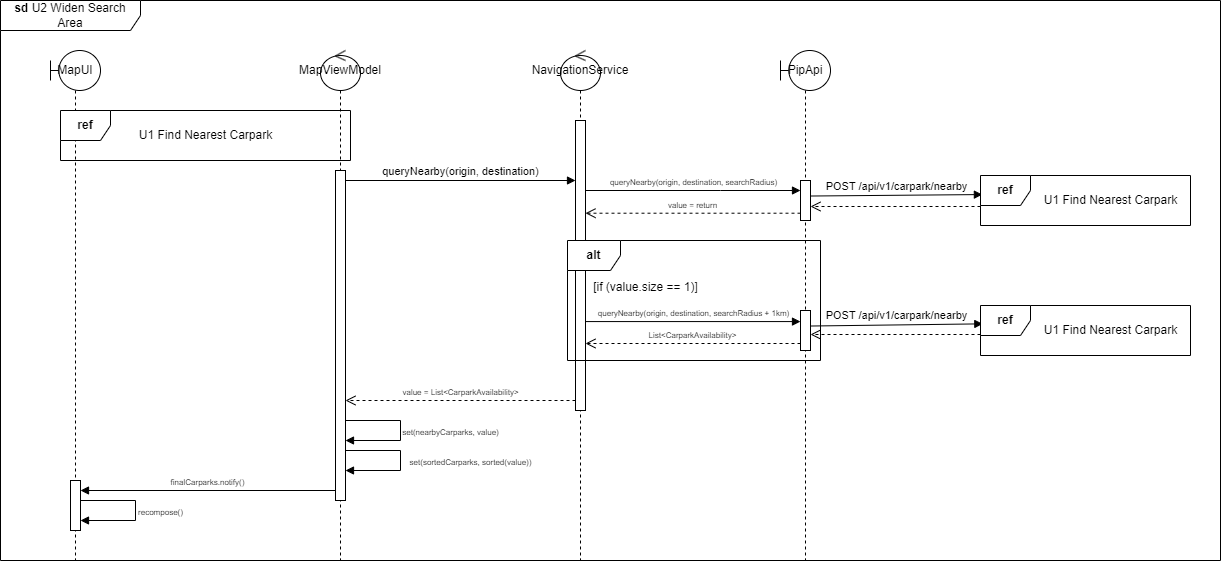

The diagram above was exported from draw.io. Its source (the exported page's mxGraphModel, read from the mxfile embedded in the PNG):
<mxGraphModel dx="1434" dy="782" grid="1" gridSize="10" guides="1" tooltips="1" connect="1" arrows="1" fold="1" page="1" pageScale="1" pageWidth="827" pageHeight="1169" math="0" shadow="0">
  <root>
    <mxCell id="0" />
    <mxCell id="1" parent="0" />
    <mxCell id="nsnuBRXvl4yaV5E1CfSB-3" value="NavigationService" style="shape=umlLifeline;perimeter=lifelinePerimeter;whiteSpace=wrap;html=1;container=1;dropTarget=0;collapsible=0;recursiveResize=0;outlineConnect=0;portConstraint=eastwest;newEdgeStyle={&quot;curved&quot;:0,&quot;rounded&quot;:0};participant=umlControl;" parent="1" vertex="1">
      <mxGeometry x="560" y="50" width="40" height="510" as="geometry" />
    </mxCell>
    <mxCell id="nsnuBRXvl4yaV5E1CfSB-4" value="" style="html=1;points=[[0,0,0,0,5],[0,1,0,0,-5],[1,0,0,0,5],[1,1,0,0,-5]];perimeter=orthogonalPerimeter;outlineConnect=0;targetShapes=umlLifeline;portConstraint=eastwest;newEdgeStyle={&quot;curved&quot;:0,&quot;rounded&quot;:0};" parent="nsnuBRXvl4yaV5E1CfSB-3" vertex="1">
      <mxGeometry x="15" y="70" width="10" height="290" as="geometry" />
    </mxCell>
    <mxCell id="nsnuBRXvl4yaV5E1CfSB-5" value="MapViewModel" style="shape=umlLifeline;perimeter=lifelinePerimeter;whiteSpace=wrap;html=1;container=1;dropTarget=0;collapsible=0;recursiveResize=0;outlineConnect=0;portConstraint=eastwest;newEdgeStyle={&quot;curved&quot;:0,&quot;rounded&quot;:0};participant=umlControl;" parent="1" vertex="1">
      <mxGeometry x="320" y="50" width="40" height="510" as="geometry" />
    </mxCell>
    <mxCell id="nsnuBRXvl4yaV5E1CfSB-6" value="" style="html=1;points=[[0,0,0,0,5],[0,1,0,0,-5],[1,0,0,0,5],[1,1,0,0,-5]];perimeter=orthogonalPerimeter;outlineConnect=0;targetShapes=umlLifeline;portConstraint=eastwest;newEdgeStyle={&quot;curved&quot;:0,&quot;rounded&quot;:0};" parent="nsnuBRXvl4yaV5E1CfSB-5" vertex="1">
      <mxGeometry x="15" y="120" width="10" height="330" as="geometry" />
    </mxCell>
    <mxCell id="nsnuBRXvl4yaV5E1CfSB-7" value="&lt;font style=&quot;font-size: 11px;&quot;&gt;queryNearby(origin, destination)&lt;/font&gt;" style="html=1;verticalAlign=bottom;endArrow=block;curved=0;rounded=0;fontSize=11;" parent="1" edge="1">
      <mxGeometry width="80" relative="1" as="geometry">
        <mxPoint x="345" y="180" as="sourcePoint" />
        <mxPoint x="575" y="180" as="targetPoint" />
        <Array as="points" />
      </mxGeometry>
    </mxCell>
    <mxCell id="nsnuBRXvl4yaV5E1CfSB-8" value="PipApi" style="shape=umlLifeline;perimeter=lifelinePerimeter;whiteSpace=wrap;html=1;container=1;dropTarget=0;collapsible=0;recursiveResize=0;outlineConnect=0;portConstraint=eastwest;newEdgeStyle={&quot;curved&quot;:0,&quot;rounded&quot;:0};participant=umlBoundary;" parent="1" vertex="1">
      <mxGeometry x="780" y="50" width="50" height="510" as="geometry" />
    </mxCell>
    <mxCell id="nsnuBRXvl4yaV5E1CfSB-9" value="" style="html=1;points=[[0,0,0,0,5],[0,1,0,0,-5],[1,0,0,0,5],[1,1,0,0,-5]];perimeter=orthogonalPerimeter;outlineConnect=0;targetShapes=umlLifeline;portConstraint=eastwest;newEdgeStyle={&quot;curved&quot;:0,&quot;rounded&quot;:0};" parent="nsnuBRXvl4yaV5E1CfSB-8" vertex="1">
      <mxGeometry x="20" y="130" width="10" height="40" as="geometry" />
    </mxCell>
    <mxCell id="nsnuBRXvl4yaV5E1CfSB-10" value="&lt;b&gt;sd &lt;/b&gt;U2 Widen Search Area" style="shape=umlFrame;whiteSpace=wrap;html=1;pointerEvents=0;width=140;height=30;" parent="1" vertex="1">
      <mxGeometry width="1220" height="560" as="geometry" />
    </mxCell>
    <mxCell id="nsnuBRXvl4yaV5E1CfSB-11" value="&lt;font style=&quot;font-size: 8px;&quot;&gt;queryNearby(origin, destination, searchRadius)&lt;/font&gt;" style="html=1;verticalAlign=bottom;endArrow=block;curved=0;rounded=0;" parent="1" source="nsnuBRXvl4yaV5E1CfSB-4" target="nsnuBRXvl4yaV5E1CfSB-9" edge="1">
      <mxGeometry width="80" relative="1" as="geometry">
        <mxPoint x="435" y="189.62" as="sourcePoint" />
        <mxPoint x="580" y="190" as="targetPoint" />
        <Array as="points">
          <mxPoint x="720" y="190" />
        </Array>
      </mxGeometry>
    </mxCell>
    <mxCell id="nsnuBRXvl4yaV5E1CfSB-12" value="&lt;font style=&quot;font-size: 8px;&quot;&gt;value = return&lt;/font&gt;" style="html=1;verticalAlign=bottom;endArrow=open;dashed=1;endSize=8;curved=0;rounded=0;" parent="1" edge="1">
      <mxGeometry relative="1" as="geometry">
        <mxPoint x="800" y="212.71" as="sourcePoint" />
        <mxPoint x="585" y="212.71000000000004" as="targetPoint" />
      </mxGeometry>
    </mxCell>
    <mxCell id="nsnuBRXvl4yaV5E1CfSB-14" value="&lt;font style=&quot;font-size: 8px;&quot;&gt;queryNearby(origin, destination, searchRadius + 1km)&lt;/font&gt;" style="html=1;verticalAlign=bottom;endArrow=block;curved=0;rounded=0;" parent="1" edge="1">
      <mxGeometry width="80" relative="1" as="geometry">
        <mxPoint x="585" y="321.07000000000005" as="sourcePoint" />
        <mxPoint x="800" y="321.07" as="targetPoint" />
        <Array as="points" />
      </mxGeometry>
    </mxCell>
    <mxCell id="nsnuBRXvl4yaV5E1CfSB-15" value="&lt;font style=&quot;font-size: 8px;&quot;&gt;List&amp;lt;CarparkAvailability&amp;gt;&lt;/font&gt;" style="html=1;verticalAlign=bottom;endArrow=open;dashed=1;endSize=8;curved=0;rounded=0;" parent="1" edge="1">
      <mxGeometry relative="1" as="geometry">
        <mxPoint x="800" y="343.0000000000001" as="sourcePoint" />
        <mxPoint x="585" y="343" as="targetPoint" />
      </mxGeometry>
    </mxCell>
    <mxCell id="nsnuBRXvl4yaV5E1CfSB-16" value="&lt;font style=&quot;font-size: 8px;&quot;&gt;value = List&amp;lt;CarparkAvailability&amp;gt;&lt;/font&gt;" style="html=1;verticalAlign=bottom;endArrow=open;dashed=1;endSize=8;curved=0;rounded=0;" parent="1" edge="1">
      <mxGeometry relative="1" as="geometry">
        <mxPoint x="575" y="400" as="sourcePoint" />
        <mxPoint x="345" y="400" as="targetPoint" />
      </mxGeometry>
    </mxCell>
    <mxCell id="nsnuBRXvl4yaV5E1CfSB-17" value="MapUI" style="shape=umlLifeline;perimeter=lifelinePerimeter;whiteSpace=wrap;html=1;container=1;dropTarget=0;collapsible=0;recursiveResize=0;outlineConnect=0;portConstraint=eastwest;newEdgeStyle={&quot;curved&quot;:0,&quot;rounded&quot;:0};participant=umlBoundary;" parent="1" vertex="1">
      <mxGeometry x="50" y="50" width="50" height="510" as="geometry" />
    </mxCell>
    <mxCell id="nsnuBRXvl4yaV5E1CfSB-18" value="" style="html=1;points=[[0,0,0,0,5],[0,1,0,0,-5],[1,0,0,0,5],[1,1,0,0,-5]];perimeter=orthogonalPerimeter;outlineConnect=0;targetShapes=umlLifeline;portConstraint=eastwest;newEdgeStyle={&quot;curved&quot;:0,&quot;rounded&quot;:0};" parent="nsnuBRXvl4yaV5E1CfSB-17" vertex="1">
      <mxGeometry x="20" y="430" width="10" height="50" as="geometry" />
    </mxCell>
    <mxCell id="nsnuBRXvl4yaV5E1CfSB-19" value="&lt;font style=&quot;font-size: 8px;&quot;&gt;set(nearbyCarparks, value)&lt;/font&gt;" style="html=1;verticalAlign=bottom;endArrow=block;curved=0;rounded=0;" parent="1" edge="1">
      <mxGeometry x="0.1538" y="-50" width="80" relative="1" as="geometry">
        <mxPoint x="345" y="420" as="sourcePoint" />
        <mxPoint x="345" y="440" as="targetPoint" />
        <Array as="points">
          <mxPoint x="400" y="420" />
          <mxPoint x="400" y="440" />
        </Array>
        <mxPoint x="50" y="50" as="offset" />
      </mxGeometry>
    </mxCell>
    <mxCell id="nsnuBRXvl4yaV5E1CfSB-20" value="&lt;font style=&quot;font-size: 8px;&quot;&gt;set(sortedCarparks, sorted(value))&lt;/font&gt;" style="html=1;verticalAlign=bottom;endArrow=block;curved=0;rounded=0;" parent="1" edge="1">
      <mxGeometry x="0.1538" y="-70" width="80" relative="1" as="geometry">
        <mxPoint x="345" y="450" as="sourcePoint" />
        <mxPoint x="345" y="470" as="targetPoint" />
        <Array as="points">
          <mxPoint x="400" y="450" />
          <mxPoint x="400" y="470" />
        </Array>
        <mxPoint x="70" y="70" as="offset" />
      </mxGeometry>
    </mxCell>
    <mxCell id="nsnuBRXvl4yaV5E1CfSB-21" value="&lt;font style=&quot;font-size: 8px;&quot;&gt;finalCarparks.notify()&lt;/font&gt;" style="html=1;verticalAlign=bottom;endArrow=block;curved=0;rounded=0;" parent="1" source="nsnuBRXvl4yaV5E1CfSB-6" edge="1">
      <mxGeometry width="80" relative="1" as="geometry">
        <mxPoint x="230" y="480" as="sourcePoint" />
        <mxPoint x="80" y="490" as="targetPoint" />
      </mxGeometry>
    </mxCell>
    <mxCell id="nsnuBRXvl4yaV5E1CfSB-22" value="&lt;font style=&quot;font-size: 8px;&quot;&gt;recompose()&lt;/font&gt;" style="html=1;verticalAlign=bottom;endArrow=block;curved=0;rounded=0;" parent="1" edge="1">
      <mxGeometry x="0.1538" y="-25" width="80" relative="1" as="geometry">
        <mxPoint x="80" y="500" as="sourcePoint" />
        <mxPoint x="80" y="520" as="targetPoint" />
        <Array as="points">
          <mxPoint x="135" y="500" />
          <mxPoint x="135" y="520" />
        </Array>
        <mxPoint x="25" y="25" as="offset" />
      </mxGeometry>
    </mxCell>
    <mxCell id="XJgKt5gbjQXstTjNCs9V-1" value="&lt;b&gt;ref&lt;/b&gt;" style="shape=umlFrame;whiteSpace=wrap;html=1;pointerEvents=0;recursiveResize=0;container=1;collapsible=0;width=50;height=30;" parent="1" vertex="1">
      <mxGeometry x="60" y="110" width="290" height="50" as="geometry" />
    </mxCell>
    <mxCell id="XJgKt5gbjQXstTjNCs9V-2" value="U1 Find Nearest Carpark" style="text;html=1;align=center;verticalAlign=middle;resizable=0;points=[];autosize=1;strokeColor=none;fillColor=none;" parent="XJgKt5gbjQXstTjNCs9V-1" vertex="1">
      <mxGeometry x="65" y="10" width="160" height="30" as="geometry" />
    </mxCell>
    <mxCell id="XJgKt5gbjQXstTjNCs9V-6" value="&lt;b&gt;alt&lt;/b&gt;" style="shape=umlFrame;whiteSpace=wrap;html=1;pointerEvents=0;recursiveResize=0;container=1;collapsible=0;width=53;height=30;" parent="1" vertex="1">
      <mxGeometry x="567" y="240" width="253" height="120" as="geometry" />
    </mxCell>
    <mxCell id="XJgKt5gbjQXstTjNCs9V-7" value="[if (value.size == 1)]" style="text;html=1;align=center;verticalAlign=middle;resizable=0;points=[];autosize=1;strokeColor=none;fillColor=none;" parent="XJgKt5gbjQXstTjNCs9V-6" vertex="1">
      <mxGeometry x="13" y="32" width="130" height="30" as="geometry" />
    </mxCell>
    <mxCell id="XJgKt5gbjQXstTjNCs9V-9" value="" style="html=1;points=[[0,0,0,0,5],[0,1,0,0,-5],[1,0,0,0,5],[1,1,0,0,-5]];perimeter=orthogonalPerimeter;outlineConnect=0;targetShapes=umlLifeline;portConstraint=eastwest;newEdgeStyle={&quot;curved&quot;:0,&quot;rounded&quot;:0};" parent="XJgKt5gbjQXstTjNCs9V-6" vertex="1">
      <mxGeometry x="233" y="70" width="10" height="40" as="geometry" />
    </mxCell>
    <mxCell id="XJgKt5gbjQXstTjNCs9V-13" value="POST /api/v1/carpark/nearby" style="html=1;verticalAlign=bottom;endArrow=block;curved=0;rounded=0;entryX=0.009;entryY=0.381;entryDx=0;entryDy=0;entryPerimeter=0;" parent="1" target="XJgKt5gbjQXstTjNCs9V-11" edge="1">
      <mxGeometry width="80" relative="1" as="geometry">
        <mxPoint x="810" y="195.52" as="sourcePoint" />
        <mxPoint x="981.3800000000001" y="198.19999999999993" as="targetPoint" />
      </mxGeometry>
    </mxCell>
    <mxCell id="XJgKt5gbjQXstTjNCs9V-11" value="&lt;b&gt;ref&lt;/b&gt;" style="shape=umlFrame;whiteSpace=wrap;html=1;pointerEvents=0;recursiveResize=0;container=1;collapsible=0;width=50;height=30;" parent="1" vertex="1">
      <mxGeometry x="980" y="175" width="210" height="50" as="geometry" />
    </mxCell>
    <mxCell id="XJgKt5gbjQXstTjNCs9V-12" value="U1 Find Nearest Carpark" style="text;html=1;align=center;verticalAlign=middle;resizable=0;points=[];autosize=1;strokeColor=none;fillColor=none;" parent="XJgKt5gbjQXstTjNCs9V-11" vertex="1">
      <mxGeometry x="50" y="10" width="160" height="30" as="geometry" />
    </mxCell>
    <mxCell id="XJgKt5gbjQXstTjNCs9V-14" value="" style="html=1;verticalAlign=bottom;endArrow=open;dashed=1;endSize=8;curved=0;rounded=0;" parent="1" edge="1">
      <mxGeometry relative="1" as="geometry">
        <mxPoint x="980" y="206" as="sourcePoint" />
        <mxPoint x="810" y="206" as="targetPoint" />
      </mxGeometry>
    </mxCell>
    <mxCell id="XJgKt5gbjQXstTjNCs9V-15" value="POST /api/v1/carpark/nearby" style="html=1;verticalAlign=bottom;endArrow=block;curved=0;rounded=0;entryX=0.011;entryY=0.367;entryDx=0;entryDy=0;entryPerimeter=0;" parent="1" target="XJgKt5gbjQXstTjNCs9V-16" edge="1">
      <mxGeometry width="80" relative="1" as="geometry">
        <mxPoint x="810" y="325.52" as="sourcePoint" />
        <mxPoint x="981.3800000000001" y="328.19999999999993" as="targetPoint" />
      </mxGeometry>
    </mxCell>
    <mxCell id="XJgKt5gbjQXstTjNCs9V-16" value="&lt;b&gt;ref&lt;/b&gt;" style="shape=umlFrame;whiteSpace=wrap;html=1;pointerEvents=0;recursiveResize=0;container=1;collapsible=0;width=50;height=30;" parent="1" vertex="1">
      <mxGeometry x="980" y="305" width="210" height="50" as="geometry" />
    </mxCell>
    <mxCell id="XJgKt5gbjQXstTjNCs9V-17" value="U1 Find Nearest Carpark" style="text;html=1;align=center;verticalAlign=middle;resizable=0;points=[];autosize=1;strokeColor=none;fillColor=none;" parent="XJgKt5gbjQXstTjNCs9V-16" vertex="1">
      <mxGeometry x="50" y="10" width="160" height="30" as="geometry" />
    </mxCell>
    <mxCell id="XJgKt5gbjQXstTjNCs9V-18" value="" style="html=1;verticalAlign=bottom;endArrow=open;dashed=1;endSize=8;curved=0;rounded=0;" parent="1" edge="1">
      <mxGeometry relative="1" as="geometry">
        <mxPoint x="980" y="334" as="sourcePoint" />
        <mxPoint x="810" y="334" as="targetPoint" />
      </mxGeometry>
    </mxCell>
  </root>
</mxGraphModel>